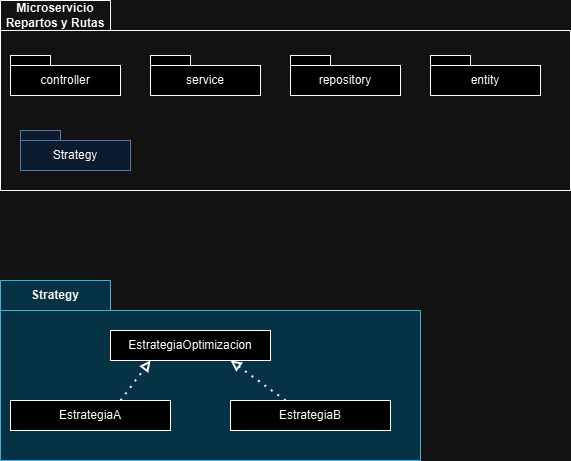

The diagram above was exported from draw.io. Its source (the exported page's mxGraphModel, read from the mxfile embedded in the PNG):
<mxGraphModel dx="872" dy="511" grid="1" gridSize="10" guides="1" tooltips="1" connect="1" arrows="1" fold="1" page="1" pageScale="1" pageWidth="827" pageHeight="1169" math="0" shadow="0">
  <root>
    <mxCell id="0" />
    <mxCell id="1" parent="0" />
    <mxCell id="j2mO4N3rbvyuzYET0J3N-1" value="controller" style="html=1;whiteSpace=wrap;" vertex="1" parent="1">
      <mxGeometry x="20" y="185" width="110" height="30" as="geometry" />
    </mxCell>
    <mxCell id="j2mO4N3rbvyuzYET0J3N-2" value="" style="rounded=0;whiteSpace=wrap;html=1;" vertex="1" parent="1">
      <mxGeometry x="20" y="175" width="40" height="10" as="geometry" />
    </mxCell>
    <mxCell id="j2mO4N3rbvyuzYET0J3N-3" value="service" style="html=1;whiteSpace=wrap;" vertex="1" parent="1">
      <mxGeometry x="160" y="185" width="110" height="30" as="geometry" />
    </mxCell>
    <mxCell id="j2mO4N3rbvyuzYET0J3N-4" value="" style="rounded=0;whiteSpace=wrap;html=1;" vertex="1" parent="1">
      <mxGeometry x="160" y="175" width="40" height="10" as="geometry" />
    </mxCell>
    <mxCell id="j2mO4N3rbvyuzYET0J3N-5" value="repository" style="html=1;whiteSpace=wrap;" vertex="1" parent="1">
      <mxGeometry x="300" y="185" width="110" height="30" as="geometry" />
    </mxCell>
    <mxCell id="j2mO4N3rbvyuzYET0J3N-6" value="" style="rounded=0;whiteSpace=wrap;html=1;" vertex="1" parent="1">
      <mxGeometry x="300" y="175" width="40" height="10" as="geometry" />
    </mxCell>
    <mxCell id="j2mO4N3rbvyuzYET0J3N-7" value="entity" style="html=1;whiteSpace=wrap;" vertex="1" parent="1">
      <mxGeometry x="440" y="185" width="110" height="30" as="geometry" />
    </mxCell>
    <mxCell id="j2mO4N3rbvyuzYET0J3N-8" value="" style="rounded=0;whiteSpace=wrap;html=1;" vertex="1" parent="1">
      <mxGeometry x="440" y="175" width="40" height="10" as="geometry" />
    </mxCell>
    <mxCell id="j2mO4N3rbvyuzYET0J3N-9" value="Microservicio Repartos y Rutas" style="shape=folder;fontStyle=1;tabWidth=110;tabHeight=30;tabPosition=left;html=1;boundedLbl=1;labelInHeader=1;container=1;collapsible=0;recursiveResize=0;whiteSpace=wrap;fillColor=none;" vertex="1" parent="1">
      <mxGeometry x="10" y="120" width="570" height="190" as="geometry" />
    </mxCell>
    <mxCell id="j2mO4N3rbvyuzYET0J3N-11" value="Strategy" style="html=1;whiteSpace=wrap;fillColor=#dae8fc;strokeColor=#6c8ebf;" vertex="1" parent="j2mO4N3rbvyuzYET0J3N-9">
      <mxGeometry x="20" y="140" width="110" height="30" as="geometry" />
    </mxCell>
    <mxCell id="j2mO4N3rbvyuzYET0J3N-12" value="" style="rounded=0;whiteSpace=wrap;html=1;fillColor=#dae8fc;strokeColor=#6c8ebf;" vertex="1" parent="j2mO4N3rbvyuzYET0J3N-9">
      <mxGeometry x="20" y="130" width="40" height="10" as="geometry" />
    </mxCell>
    <mxCell id="j2mO4N3rbvyuzYET0J3N-13" value="Strategy" style="shape=folder;fontStyle=1;tabWidth=110;tabHeight=30;tabPosition=left;html=1;boundedLbl=1;labelInHeader=1;container=1;collapsible=0;recursiveResize=0;whiteSpace=wrap;fillColor=#b1ddf0;strokeColor=#10739e;" vertex="1" parent="1">
      <mxGeometry x="10" y="400" width="420" height="180" as="geometry" />
    </mxCell>
    <mxCell id="j2mO4N3rbvyuzYET0J3N-16" value="EstrategiaOptimizacion" style="rounded=0;whiteSpace=wrap;html=1;" vertex="1" parent="j2mO4N3rbvyuzYET0J3N-13">
      <mxGeometry x="110" y="50" width="160" height="30" as="geometry" />
    </mxCell>
    <mxCell id="j2mO4N3rbvyuzYET0J3N-17" value="EstrategiaA" style="rounded=0;whiteSpace=wrap;html=1;" vertex="1" parent="j2mO4N3rbvyuzYET0J3N-13">
      <mxGeometry x="10" y="120" width="160" height="30" as="geometry" />
    </mxCell>
    <mxCell id="j2mO4N3rbvyuzYET0J3N-18" value="EstrategiaB" style="rounded=0;whiteSpace=wrap;html=1;" vertex="1" parent="j2mO4N3rbvyuzYET0J3N-13">
      <mxGeometry x="230" y="120" width="160" height="30" as="geometry" />
    </mxCell>
    <mxCell id="j2mO4N3rbvyuzYET0J3N-19" value="" style="endArrow=block;dashed=1;html=1;dashPattern=1 3;strokeWidth=2;rounded=0;entryX=0.25;entryY=1;entryDx=0;entryDy=0;endFill=0;" edge="1" parent="j2mO4N3rbvyuzYET0J3N-13" target="j2mO4N3rbvyuzYET0J3N-16">
      <mxGeometry width="50" height="50" relative="1" as="geometry">
        <mxPoint x="120" y="120" as="sourcePoint" />
        <mxPoint x="150" y="70" as="targetPoint" />
      </mxGeometry>
    </mxCell>
    <mxCell id="j2mO4N3rbvyuzYET0J3N-20" value="" style="endArrow=block;dashed=1;html=1;dashPattern=1 3;strokeWidth=2;rounded=0;entryX=0.75;entryY=1;entryDx=0;entryDy=0;exitX=0.344;exitY=0;exitDx=0;exitDy=0;exitPerimeter=0;endFill=0;" edge="1" parent="j2mO4N3rbvyuzYET0J3N-13" source="j2mO4N3rbvyuzYET0J3N-18" target="j2mO4N3rbvyuzYET0J3N-16">
      <mxGeometry width="50" height="50" relative="1" as="geometry">
        <mxPoint x="130" y="130" as="sourcePoint" />
        <mxPoint x="160" y="90" as="targetPoint" />
        <Array as="points" />
      </mxGeometry>
    </mxCell>
  </root>
</mxGraphModel>